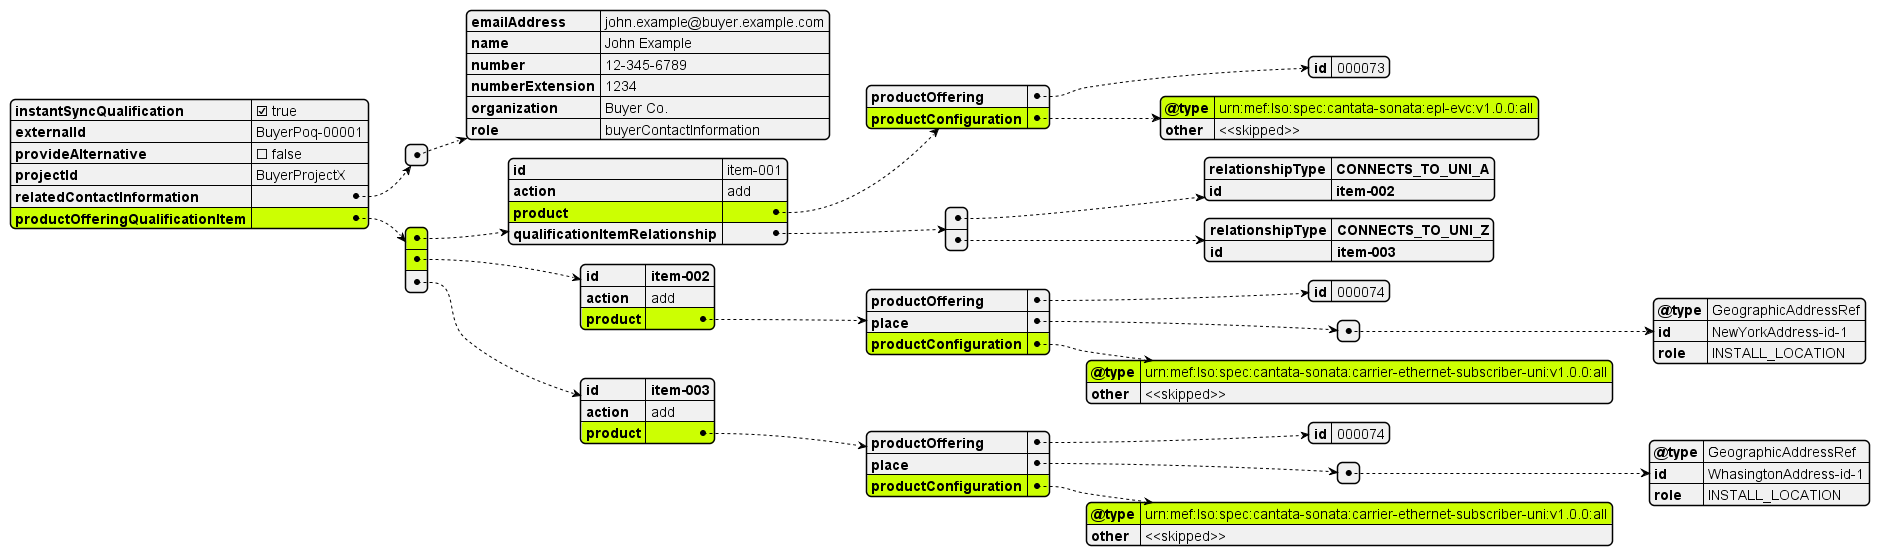

The diagram above was rendered by PlantUML. Its source (embedded in the PNG):
@startjson
#highlight "productOfferingQualificationItem"
#highlight "productOfferingQualificationItem" / "0" 
#highlight "productOfferingQualificationItem" / "0" / "product" 
#highlight "productOfferingQualificationItem" / "0" / "product" / "productConfiguration" 
#highlight "productOfferingQualificationItem" / "0" / "product" / "productConfiguration" / "@type"
#highlight "productOfferingQualificationItem" / "1" 
#highlight "productOfferingQualificationItem" / "1" / "product" 
#highlight "productOfferingQualificationItem" / "1" / "product" / "productConfiguration" 
#highlight "productOfferingQualificationItem" / "1" / "product" / "productConfiguration" / "@type"
#highlight "productOfferingQualificationItem" / "2" / "product" 
#highlight "productOfferingQualificationItem" / "2" / "product" / "productConfiguration" 
#highlight "productOfferingQualificationItem" / "2" / "product" / "productConfiguration" / "@type"

{
  "instantSyncQualification": true,
  "externalId": "BuyerPoq-00001",
  "provideAlternative": false,
  "projectId": "BuyerProjectX",
  "relatedContactInformation": [
    {
      "emailAddress": "john.example@buyer.example.com",
      "name": "John Example",
      "number": "12-345-6789",
      "numberExtension": "1234",
      "organization": "Buyer Co.",
      "role": "buyerContactInformation"
    }
  ],
  "productOfferingQualificationItem": [
    {
      "id": "item-001",
      "action": "add",
      "product": {
        "productOffering": {
          "id": "000073"
        },
        "productConfiguration": {
          "@type": "urn:mef:lso:spec:cantata-sonata:epl-evc:v1.0.0:all",
          "other": "<<skipped>>"
        }
      },
      "**qualificationItemRelationship**": [
        {
          "**relationshipType**": "**CONNECTS_TO_UNI_A**",
          "**id**": "**item-002**"
        },
        {
          "**relationshipType**": "**CONNECTS_TO_UNI_Z**",
          "**id**": "**item-003**"
        }
      ]
    },
    {
      "**id**": "**item-002**",
      "action": "add",
      "product": {
        "productOffering": {
          "id": "000074"
        },
        "place": [
          {
            "@type": "GeographicAddressRef",
            "id": "NewYorkAddress-id-1",
            "role": "INSTALL_LOCATION"
          }
        ],
        "productConfiguration": {
          "@type": "urn:mef:lso:spec:cantata-sonata:carrier-ethernet-subscriber-uni:v1.0.0:all",
          "other": "<<skipped>>"
        }
      }
    },
    {
      "**id**": "**item-003**",
      "action": "add",
      "product": {
        "productOffering": {
          "id": "000074"
        },
        "place": [
          {
            "@type": "GeographicAddressRef",
            "id": "WhasingtonAddress-id-1",
            "role": "INSTALL_LOCATION"
          }
        ],
        "productConfiguration": {
          "@type": "urn:mef:lso:spec:cantata-sonata:carrier-ethernet-subscriber-uni:v1.0.0:all",
          "other": "<<skipped>>"
        }
      }
    }
  ]
}
@endjson